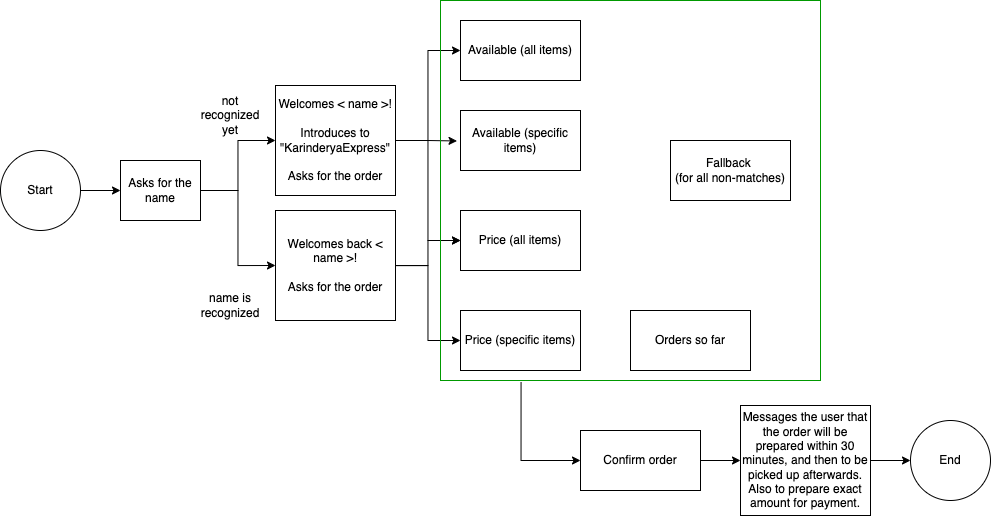

The diagram above was exported from draw.io. Its source (the exported page's mxGraphModel, read from the mxfile embedded in the PNG):
<mxGraphModel dx="1464" dy="756" grid="1" gridSize="10" guides="1" tooltips="1" connect="1" arrows="1" fold="1" page="1" pageScale="1" pageWidth="850" pageHeight="1100" math="0" shadow="0">
  <root>
    <mxCell id="0" />
    <mxCell id="1" parent="0" />
    <mxCell id="PaTegbLho28g4RymgYXO-7" value="" style="edgeStyle=orthogonalEdgeStyle;rounded=0;orthogonalLoop=1;jettySize=auto;html=1;" parent="1" source="PaTegbLho28g4RymgYXO-1" edge="1">
      <mxGeometry relative="1" as="geometry">
        <mxPoint x="150" y="280" as="targetPoint" />
      </mxGeometry>
    </mxCell>
    <mxCell id="PaTegbLho28g4RymgYXO-1" value="Start" style="ellipse;whiteSpace=wrap;html=1;aspect=fixed;" parent="1" vertex="1">
      <mxGeometry x="30" y="240" width="80" height="80" as="geometry" />
    </mxCell>
    <mxCell id="_Ldomcs8WoimqeL6SQEK-16" style="edgeStyle=orthogonalEdgeStyle;rounded=0;orthogonalLoop=1;jettySize=auto;html=1;entryX=0;entryY=0.5;entryDx=0;entryDy=0;strokeColor=#000000;" edge="1" parent="1" source="PaTegbLho28g4RymgYXO-3" target="_Ldomcs8WoimqeL6SQEK-2">
      <mxGeometry relative="1" as="geometry" />
    </mxCell>
    <mxCell id="_Ldomcs8WoimqeL6SQEK-17" style="edgeStyle=orthogonalEdgeStyle;rounded=0;orthogonalLoop=1;jettySize=auto;html=1;entryX=-0.029;entryY=0.508;entryDx=0;entryDy=0;entryPerimeter=0;strokeColor=#000000;" edge="1" parent="1" source="PaTegbLho28g4RymgYXO-3" target="_Ldomcs8WoimqeL6SQEK-3">
      <mxGeometry relative="1" as="geometry" />
    </mxCell>
    <mxCell id="_Ldomcs8WoimqeL6SQEK-19" style="edgeStyle=orthogonalEdgeStyle;rounded=0;orthogonalLoop=1;jettySize=auto;html=1;entryX=0;entryY=0.5;entryDx=0;entryDy=0;strokeColor=#000000;" edge="1" parent="1" source="PaTegbLho28g4RymgYXO-3" target="_Ldomcs8WoimqeL6SQEK-4">
      <mxGeometry relative="1" as="geometry" />
    </mxCell>
    <mxCell id="PaTegbLho28g4RymgYXO-3" value="Welcomes &amp;lt; name &amp;gt;!&lt;br&gt;&lt;br&gt;Introduces to &quot;KarinderyaExpress&quot;&lt;br&gt;&lt;br&gt;Asks for the order" style="rounded=0;whiteSpace=wrap;html=1;strokeColor=#000000;" parent="1" vertex="1">
      <mxGeometry x="305" y="175" width="120" height="110" as="geometry" />
    </mxCell>
    <mxCell id="_Ldomcs8WoimqeL6SQEK-14" style="edgeStyle=orthogonalEdgeStyle;rounded=0;orthogonalLoop=1;jettySize=auto;html=1;entryX=0;entryY=0.5;entryDx=0;entryDy=0;strokeColor=#000000;" edge="1" parent="1" source="PaTegbLho28g4RymgYXO-8" target="PaTegbLho28g4RymgYXO-3">
      <mxGeometry relative="1" as="geometry" />
    </mxCell>
    <mxCell id="_Ldomcs8WoimqeL6SQEK-15" style="edgeStyle=orthogonalEdgeStyle;rounded=0;orthogonalLoop=1;jettySize=auto;html=1;entryX=0;entryY=0.5;entryDx=0;entryDy=0;strokeColor=#000000;" edge="1" parent="1" source="PaTegbLho28g4RymgYXO-8" target="_Ldomcs8WoimqeL6SQEK-12">
      <mxGeometry relative="1" as="geometry" />
    </mxCell>
    <mxCell id="PaTegbLho28g4RymgYXO-8" value="Asks for the name" style="rounded=0;whiteSpace=wrap;html=1;" parent="1" vertex="1">
      <mxGeometry x="150" y="250" width="80" height="60" as="geometry" />
    </mxCell>
    <mxCell id="_Ldomcs8WoimqeL6SQEK-2" value="Available (all items)" style="rounded=0;whiteSpace=wrap;html=1;" vertex="1" parent="1">
      <mxGeometry x="490" y="110" width="120" height="60" as="geometry" />
    </mxCell>
    <mxCell id="_Ldomcs8WoimqeL6SQEK-3" value="Available (specific items)" style="rounded=0;whiteSpace=wrap;html=1;" vertex="1" parent="1">
      <mxGeometry x="490" y="200" width="120" height="60" as="geometry" />
    </mxCell>
    <mxCell id="_Ldomcs8WoimqeL6SQEK-4" value="Price (all items)" style="rounded=0;whiteSpace=wrap;html=1;" vertex="1" parent="1">
      <mxGeometry x="490" y="300" width="120" height="60" as="geometry" />
    </mxCell>
    <mxCell id="_Ldomcs8WoimqeL6SQEK-5" value="Price (specific items)" style="rounded=0;whiteSpace=wrap;html=1;" vertex="1" parent="1">
      <mxGeometry x="490" y="400" width="120" height="60" as="geometry" />
    </mxCell>
    <mxCell id="_Ldomcs8WoimqeL6SQEK-6" value="Orders so far" style="rounded=0;whiteSpace=wrap;html=1;" vertex="1" parent="1">
      <mxGeometry x="660" y="400" width="120" height="60" as="geometry" />
    </mxCell>
    <mxCell id="_Ldomcs8WoimqeL6SQEK-7" value="Confirm order" style="rounded=0;whiteSpace=wrap;html=1;" vertex="1" parent="1">
      <mxGeometry x="610" y="520" width="120" height="60" as="geometry" />
    </mxCell>
    <mxCell id="_Ldomcs8WoimqeL6SQEK-41" style="edgeStyle=orthogonalEdgeStyle;rounded=0;orthogonalLoop=1;jettySize=auto;html=1;entryX=0;entryY=0.5;entryDx=0;entryDy=0;strokeColor=#000000;exitX=1;exitY=0.5;exitDx=0;exitDy=0;" edge="1" parent="1" source="_Ldomcs8WoimqeL6SQEK-7" target="_Ldomcs8WoimqeL6SQEK-10">
      <mxGeometry relative="1" as="geometry">
        <mxPoint x="900" y="530" as="sourcePoint" />
      </mxGeometry>
    </mxCell>
    <mxCell id="_Ldomcs8WoimqeL6SQEK-47" style="edgeStyle=orthogonalEdgeStyle;rounded=0;orthogonalLoop=1;jettySize=auto;html=1;entryX=0;entryY=0.5;entryDx=0;entryDy=0;strokeColor=#000000;" edge="1" parent="1" source="_Ldomcs8WoimqeL6SQEK-10" target="_Ldomcs8WoimqeL6SQEK-46">
      <mxGeometry relative="1" as="geometry" />
    </mxCell>
    <mxCell id="_Ldomcs8WoimqeL6SQEK-10" value="Messages the user that the order will be prepared&amp;nbsp;within 30 minutes, and then to be picked up afterwards. Also to prepare exact amount for payment." style="rounded=0;whiteSpace=wrap;html=1;" vertex="1" parent="1">
      <mxGeometry x="770" y="495" width="130" height="110" as="geometry" />
    </mxCell>
    <mxCell id="_Ldomcs8WoimqeL6SQEK-18" style="edgeStyle=orthogonalEdgeStyle;rounded=0;orthogonalLoop=1;jettySize=auto;html=1;entryX=0;entryY=0.5;entryDx=0;entryDy=0;strokeColor=#000000;" edge="1" parent="1" source="_Ldomcs8WoimqeL6SQEK-12" target="_Ldomcs8WoimqeL6SQEK-4">
      <mxGeometry relative="1" as="geometry" />
    </mxCell>
    <mxCell id="_Ldomcs8WoimqeL6SQEK-20" style="edgeStyle=orthogonalEdgeStyle;rounded=0;orthogonalLoop=1;jettySize=auto;html=1;entryX=0;entryY=0.5;entryDx=0;entryDy=0;strokeColor=#000000;" edge="1" parent="1" source="_Ldomcs8WoimqeL6SQEK-12" target="_Ldomcs8WoimqeL6SQEK-5">
      <mxGeometry relative="1" as="geometry" />
    </mxCell>
    <mxCell id="_Ldomcs8WoimqeL6SQEK-12" value="Welcomes back &amp;lt; name &amp;gt;!&lt;br&gt;&lt;br&gt;Asks for the order" style="rounded=0;whiteSpace=wrap;html=1;strokeColor=#000000;" vertex="1" parent="1">
      <mxGeometry x="305" y="300" width="120" height="110" as="geometry" />
    </mxCell>
    <mxCell id="_Ldomcs8WoimqeL6SQEK-37" value="Fallback &lt;br&gt;(for all non-matches)" style="rounded=0;whiteSpace=wrap;html=1;" vertex="1" parent="1">
      <mxGeometry x="700" y="230" width="120" height="60" as="geometry" />
    </mxCell>
    <mxCell id="_Ldomcs8WoimqeL6SQEK-39" style="edgeStyle=orthogonalEdgeStyle;rounded=0;orthogonalLoop=1;jettySize=auto;html=1;entryX=0;entryY=0.5;entryDx=0;entryDy=0;strokeColor=#000000;exitX=0.212;exitY=1.005;exitDx=0;exitDy=0;exitPerimeter=0;" edge="1" parent="1" source="_Ldomcs8WoimqeL6SQEK-38" target="_Ldomcs8WoimqeL6SQEK-7">
      <mxGeometry relative="1" as="geometry" />
    </mxCell>
    <mxCell id="_Ldomcs8WoimqeL6SQEK-38" value="" style="rounded=0;whiteSpace=wrap;html=1;strokeColor=#009900;fillColor=none;" vertex="1" parent="1">
      <mxGeometry x="470" y="90" width="380" height="380" as="geometry" />
    </mxCell>
    <mxCell id="_Ldomcs8WoimqeL6SQEK-46" value="End" style="ellipse;whiteSpace=wrap;html=1;aspect=fixed;" vertex="1" parent="1">
      <mxGeometry x="940" y="510" width="80" height="80" as="geometry" />
    </mxCell>
    <mxCell id="_Ldomcs8WoimqeL6SQEK-49" value="not recognized yet" style="text;html=1;strokeColor=none;fillColor=none;align=center;verticalAlign=middle;whiteSpace=wrap;rounded=0;shadow=1;" vertex="1" parent="1">
      <mxGeometry x="230" y="190" width="60" height="30" as="geometry" />
    </mxCell>
    <mxCell id="_Ldomcs8WoimqeL6SQEK-51" value="name is&lt;br&gt;recognized" style="text;html=1;strokeColor=none;fillColor=none;align=center;verticalAlign=middle;whiteSpace=wrap;rounded=0;shadow=1;" vertex="1" parent="1">
      <mxGeometry x="230" y="380" width="60" height="30" as="geometry" />
    </mxCell>
  </root>
</mxGraphModel>